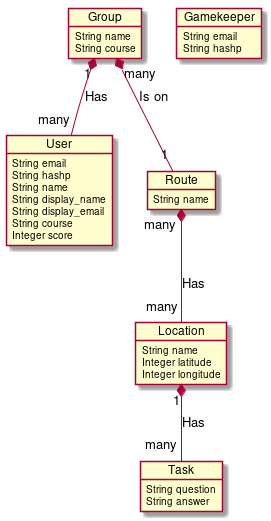

The diagram above was rendered by PlantUML. Its source (embedded in the PNG):
@startuml
object Group {
  String name
  String course
}

object User {
  String email
  String hashp
  String name
  String display_name
  String display_email
  String course
  Integer score
}

object Route {
  String name
}

object Location {
  String name
  Integer latitude
  Integer longitude
}

object Gamekeeper {
  String email
  String hashp
}

object Task {
  String question
  String answer
}

Group "1" *-- "many" User : Has 
Group "many" *-- "1" Route : Is on
Route "many" *-- "many" Location : Has
Location "1" *-- "many" Task : Has
@enduml